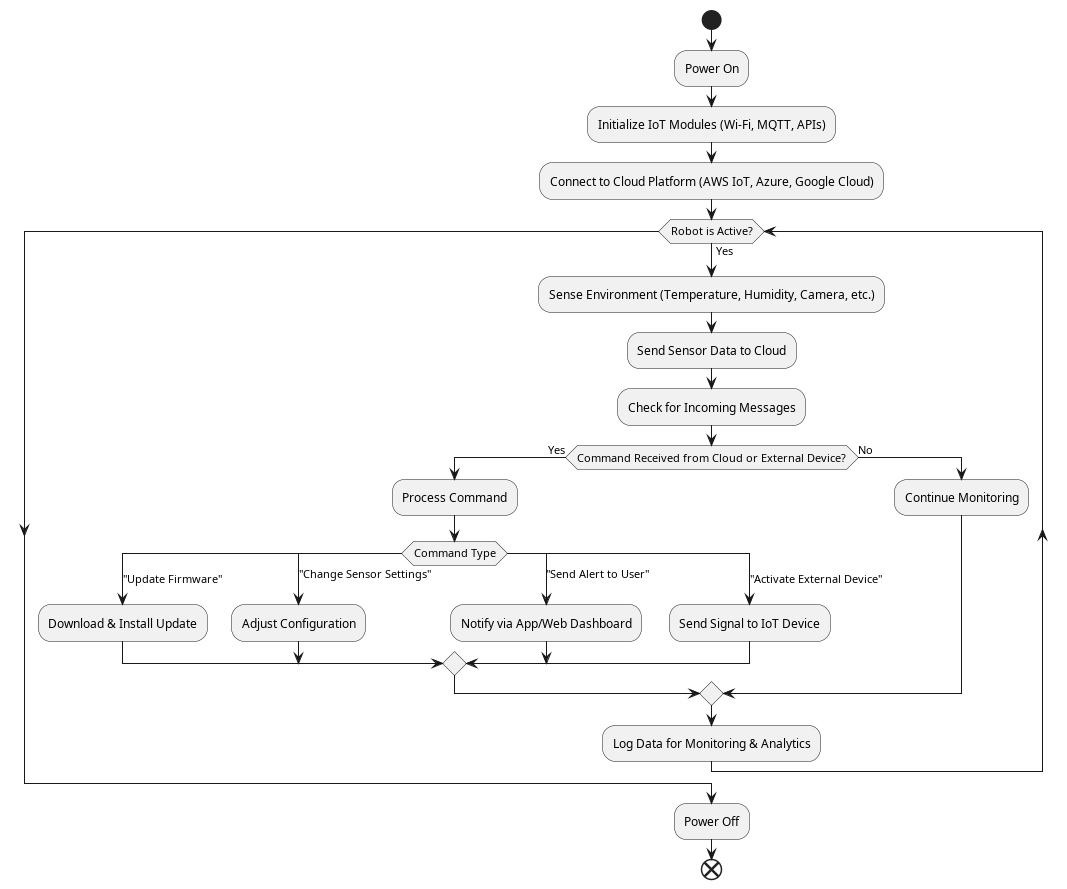

The diagram above was rendered by PlantUML. Its source (embedded in the PNG):
@startuml
start
  :Power On;
  :Initialize IoT Modules (Wi-Fi, MQTT, APIs);
  :Connect to Cloud Platform (AWS IoT, Azure, Google Cloud);
  
  while (Robot is Active?) is (Yes)
    :Sense Environment (Temperature, Humidity, Camera, etc.);
    :Send Sensor Data to Cloud;
    
    :Check for Incoming Messages;
    if (Command Received from Cloud or External Device?) then (Yes)
      :Process Command;
      
      switch (Command Type)
        case ("Update Firmware")
          :Download & Install Update;
        case ("Change Sensor Settings")
          :Adjust Configuration;
        case ("Send Alert to User")
          :Notify via App/Web Dashboard;
        case ("Activate External Device")
          :Send Signal to IoT Device;
      endswitch
      
    else (No)
      :Continue Monitoring;
    endif

    :Log Data for Monitoring & Analytics;
  endwhile
  
  :Power Off;
end
@enduml